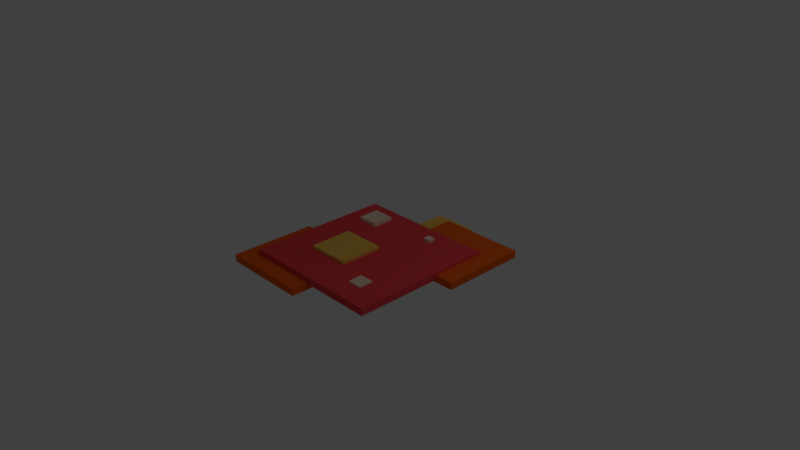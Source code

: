 # Source: fire_plane.blend  (saved by Blender 2.79.0; exported with 4.5.12 LTS)
import bpy
from mathutils import Matrix  # noqa: F401  (used for matrix-valued properties, if any)

bpy.ops.wm.read_factory_settings(use_empty=True)
scene = bpy.context.scene
scene.name = 'Scene'

# ---- collections
col_collection_1 = bpy.data.collections.new('Collection 1'); scene.collection.children.link(col_collection_1)

# ---- materials (node trees are filled in below, after node groups)
mat_material = bpy.data.materials.new('Material')
mat_material.alpha_threshold = 0.0
mat_material.use_transparent_shadow = False
mat_material.diffuse_color = (0.8, 0.05997, 0.06789, 1.0)
mat_material.specular_color = (1.0, 0.404, 0.05986)
mat_material.roughness = 0.5
mat_material.line_color = (0.0, 0.0, 0.0, 1.0)
mat_material_001 = bpy.data.materials.new('Material.001')
mat_material_001.alpha_threshold = 0.0
mat_material_001.use_transparent_shadow = False
mat_material_001.diffuse_color = (0.8, 0.117, 0.009935, 1.0)
mat_material_001.specular_color = (1.0, 0.404, 0.05986)
mat_material_001.roughness = 0.5
mat_material_001.line_color = (0.0, 0.0, 0.0, 1.0)
mat_material_002 = bpy.data.materials.new('Material.002')
mat_material_002.alpha_threshold = 0.0
mat_material_002.use_transparent_shadow = False
mat_material_002.diffuse_color = (0.8, 0.117, 0.009935, 1.0)
mat_material_002.specular_color = (1.0, 0.404, 0.05986)
mat_material_002.roughness = 0.5
mat_material_002.line_color = (0.0, 0.0, 0.0, 1.0)
mat_material_004 = bpy.data.materials.new('Material.004')
mat_material_004.alpha_threshold = 0.0
mat_material_004.use_transparent_shadow = False
mat_material_004.diffuse_color = (0.8, 0.4768, 0.08553, 1.0)
mat_material_004.specular_color = (1.0, 0.404, 0.05986)
mat_material_004.roughness = 0.5
mat_material_004.line_color = (0.0, 0.0, 0.0, 1.0)
mat_material_005 = bpy.data.materials.new('Material.005')
mat_material_005.alpha_threshold = 0.0
mat_material_005.use_transparent_shadow = False
mat_material_005.diffuse_color = (0.8, 0.6211, 0.4766, 1.0)
mat_material_005.specular_color = (1.0, 0.404, 0.05986)
mat_material_005.roughness = 0.5
mat_material_005.line_color = (0.0, 0.0, 0.0, 1.0)
mat_material_006 = bpy.data.materials.new('Material.006')
mat_material_006.alpha_threshold = 0.0
mat_material_006.use_transparent_shadow = False
mat_material_006.diffuse_color = (0.8, 0.6211, 0.4766, 1.0)
mat_material_006.specular_color = (1.0, 0.404, 0.05986)
mat_material_006.roughness = 0.5
mat_material_006.line_color = (0.0, 0.0, 0.0, 1.0)
mat_material_007 = bpy.data.materials.new('Material.007')
mat_material_007.alpha_threshold = 0.0
mat_material_007.use_transparent_shadow = False
mat_material_007.diffuse_color = (0.8, 0.6211, 0.4766, 1.0)
mat_material_007.specular_color = (1.0, 0.404, 0.05986)
mat_material_007.roughness = 0.5
mat_material_007.line_color = (0.0, 0.0, 0.0, 1.0)
mat_material_008 = bpy.data.materials.new('Material.008')
mat_material_008.alpha_threshold = 0.0
mat_material_008.use_transparent_shadow = False
mat_material_008.diffuse_color = (0.8, 0.6211, 0.4766, 1.0)
mat_material_008.specular_color = (1.0, 0.404, 0.05986)
mat_material_008.roughness = 0.5
mat_material_008.line_color = (0.0, 0.0, 0.0, 1.0)
mat_material_009 = bpy.data.materials.new('Material.009')
mat_material_009.alpha_threshold = 0.0
mat_material_009.use_transparent_shadow = False
mat_material_009.diffuse_color = (0.8, 0.6211, 0.4766, 1.0)
mat_material_009.specular_color = (1.0, 0.404, 0.05986)
mat_material_009.roughness = 0.5
mat_material_009.line_color = (0.0, 0.0, 0.0, 1.0)
mat_material_010 = bpy.data.materials.new('Material.010')
mat_material_010.alpha_threshold = 0.0
mat_material_010.use_transparent_shadow = False
mat_material_010.diffuse_color = (0.8, 0.6211, 0.4766, 1.0)
mat_material_010.specular_color = (1.0, 0.404, 0.05986)
mat_material_010.roughness = 0.5
mat_material_010.line_color = (0.0, 0.0, 0.0, 1.0)
mat_material_011 = bpy.data.materials.new('Material.011')
mat_material_011.alpha_threshold = 0.0
mat_material_011.use_transparent_shadow = False
mat_material_011.diffuse_color = (0.8, 0.6211, 0.4766, 1.0)
mat_material_011.specular_color = (1.0, 0.404, 0.05986)
mat_material_011.roughness = 0.5
mat_material_011.line_color = (0.0, 0.0, 0.0, 1.0)

# ---- material node trees

# ---- world
world_world = bpy.data.worlds.new('World'); scene.world = world_world
world_world.color = (0.05088, 0.05088, 0.05088)
world_world.use_sun_shadow = False
world_world.sun_shadow_jitter_overblur = 0.0
world_world.cycles.sampling_method = 'MANUAL'

# ---- cameras
cam_camera = bpy.data.cameras.new('Camera')
cam_camera.clip_end = 100.0
cam_camera.lens = 35.0
cam_camera.sensor_width = 32.0
cam_camera.sensor_height = 18.0
cam_camera.ortho_scale = 7.314
cam_camera.dof.focus_distance = 0.0
cam_camera.dof.aperture_fstop = 128.0

# ---- lights
light_lamp = bpy.data.lights.new('Lamp', 'POINT')
light_lamp.transmission_factor = 0.0
light_lamp.cutoff_distance = 30.0
light_lamp.energy = 100.0
light_lamp.shadow_buffer_clip_start = 1.001
light_lamp.shadow_soft_size = 0.1
light_lamp.shadow_maximum_resolution = 0.006
light_lamp.use_absolute_resolution = True

# ---- meshes
me_cube = bpy.data.meshes.new('Cube')
me_cube.from_pydata([(1.0, 1.0, -1.0), (1.0, -1.0, -1.0), (-1.0, -1.0, -1.0), (-1.0, 1.0, -1.0), (1.0, 1.0, 1.0), (1.0, -1.0, 1.0), (-1.0, -1.0, 1.0), (-1.0, 1.0, 1.0), (0.001779, -0.03827, -2.433), (0.001779, -1.238, -2.433), (-1.198, -1.238, -2.433), (-1.198, -0.03827, -2.433), (0.00178, -0.03827, -0.4326), (0.001779, -1.238, -0.4326), (-1.198, -1.238, -0.4326), (-1.198, -0.03827, -0.4326), (1.257, 1.408, -1.668), (1.257, 0.2082, -1.668), (0.05735, 0.2082, -1.668), (0.05735, 1.408, -1.668), (1.257, 1.408, 0.3325), (1.257, 0.2082, 0.3325), (0.05735, 0.2082, 0.3325), (0.05735, 1.408, 0.3325), (0.3959, 1.513, -2.466), (0.3959, 0.9126, -2.466), (-0.2041, 0.9126, -2.466), (-0.2041, 1.513, -2.466), (0.3959, 1.513, -0.4662), (0.3959, 0.9126, -0.4662), (-0.2041, 0.9126, -0.4662), (-0.2041, 1.513, -0.4662), (0.06681, 0.11, -0.09698), (0.06681, -0.49, -0.09698), (-0.5332, -0.49, -0.09698), (-0.5332, 0.11, -0.09698), (0.06681, 0.11, 1.903), (0.06681, -0.49, 1.903), (-0.5332, -0.49, 1.903), (-0.5332, 0.11, 1.903), (-0.4413, 0.7983, 0.05587), (-0.4413, 0.4983, 0.05587), (-0.7413, 0.4983, 0.05587), (-0.7413, 0.7983, 0.05587), (-0.4413, 0.7983, 2.056), (-0.4413, 0.4983, 2.056), (-0.7413, 0.4983, 2.056), (-0.7413, 0.7983, 2.056), (0.6368, -0.5127, -0.6808), (0.6368, -0.7127, -0.6808), (0.4368, -0.7127, -0.6808), (0.4368, -0.5127, -0.6808), (0.6368, -0.5127, 1.319), (0.6368, -0.7127, 1.319), (0.4368, -0.7127, 1.319), (0.4368, -0.5127, 1.319), (0.8095, -0.6304, -1.457), (0.8095, -0.7304, -1.457), (0.7095, -0.7304, -1.457), (0.7095, -0.6304, -1.457), (0.8095, -0.6304, 0.5428), (0.8095, -0.7304, 0.5428), (0.7095, -0.7304, 0.5428), (0.7095, -0.6304, 0.5428), (0.6676, -0.792, -1.457), (0.6676, -0.892, -1.457), (0.5676, -0.892, -1.457), (0.5676, -0.792, -1.457), (0.6676, -0.792, 0.5428), (0.6676, -0.892, 0.5428), (0.5676, -0.892, 0.5428), (0.5676, -0.792, 0.5428), (-0.683, 0.4233, -1.457), (-0.683, 0.3233, -1.457), (-0.783, 0.3233, -1.457), (-0.783, 0.4233, -1.457), (-0.683, 0.4233, 0.5428), (-0.683, 0.3233, 0.5428), (-0.783, 0.3233, 0.5428), (-0.783, 0.4233, 0.5428), (0.8218, 0.656, -1.457), (0.8218, 0.356, -1.457), (0.5218, 0.356, -1.457), (0.5218, 0.656, -1.457), (0.8218, 0.656, 0.5428), (0.8218, 0.356, 0.5428), (0.5218, 0.356, 0.5428), (0.5218, 0.656, 0.5428), (0.3904, 0.796, -0.1767), (0.3904, 0.696, -0.1767), (0.2904, 0.696, -0.1767), (0.2904, 0.796, -0.1767), (0.3904, 0.796, 1.823), (0.3904, 0.696, 1.823), (0.2904, 0.696, 1.823), (0.2904, 0.796, 1.823)], [], [(0, 1, 2, 3), (4, 7, 6, 5), (0, 4, 5, 1), (1, 5, 6, 2), (2, 6, 7, 3), (4, 0, 3, 7), (8, 9, 10, 11), (12, 15, 14, 13), (8, 12, 13, 9), (9, 13, 14, 10), (10, 14, 15, 11), (12, 8, 11, 15), (16, 17, 18, 19), (20, 23, 22, 21), (16, 20, 21, 17), (17, 21, 22, 18), (18, 22, 23, 19), (20, 16, 19, 23), (24, 25, 26, 27), (28, 31, 30, 29), (24, 28, 29, 25), (25, 29, 30, 26), (26, 30, 31, 27), (28, 24, 27, 31), (32, 33, 34, 35), (36, 39, 38, 37), (32, 36, 37, 33), (33, 37, 38, 34), (34, 38, 39, 35), (36, 32, 35, 39), (40, 41, 42, 43), (44, 47, 46, 45), (40, 44, 45, 41), (41, 45, 46, 42), (42, 46, 47, 43), (44, 40, 43, 47), (48, 49, 50, 51), (52, 55, 54, 53), (48, 52, 53, 49), (49, 53, 54, 50), (50, 54, 55, 51), (52, 48, 51, 55), (56, 57, 58, 59), (60, 63, 62, 61), (56, 60, 61, 57), (57, 61, 62, 58), (58, 62, 63, 59), (60, 56, 59, 63), (64, 65, 66, 67), (68, 71, 70, 69), (64, 68, 69, 65), (65, 69, 70, 66), (66, 70, 71, 67), (68, 64, 67, 71), (72, 73, 74, 75), (76, 79, 78, 77), (72, 76, 77, 73), (73, 77, 78, 74), (74, 78, 79, 75), (76, 72, 75, 79), (80, 81, 82, 83), (84, 87, 86, 85), (80, 84, 85, 81), (81, 85, 86, 82), (82, 86, 87, 83), (84, 80, 83, 87), (88, 89, 90, 91), (92, 95, 94, 93), (88, 92, 93, 89), (89, 93, 94, 90), (90, 94, 95, 91), (92, 88, 91, 95)])
me_cube.polygons.foreach_set('material_index', [0, 0, 0, 0, 0, 0, 1, 1, 1, 1, 1, 1, 2, 2, 2, 2, 2, 2, 3, 3, 3, 3, 3, 3, 3, 3, 3, 3, 3, 3, 4, 4, 4, 4, 4, 4, 5, 5, 5, 5, 5, 5, 6, 6, 6, 6, 6, 6, 7, 7, 7, 7, 7, 7, 8, 8, 8, 8, 8, 8, 9, 9, 9, 9, 9, 9, 10, 10, 10, 10, 10, 10])
me_cube.materials.append(mat_material)
me_cube.materials.append(mat_material_001)
me_cube.materials.append(mat_material_002)
me_cube.materials.append(mat_material_004)
me_cube.materials.append(mat_material_005)
me_cube.materials.append(mat_material_006)
me_cube.materials.append(mat_material_007)
me_cube.materials.append(mat_material_008)
me_cube.materials.append(mat_material_009)
me_cube.materials.append(mat_material_010)
me_cube.materials.append(mat_material_011)
me_cube.use_remesh_preserve_volume = False
me_cube.use_remesh_preserve_attributes = False
me_cube.use_mirror_vertex_groups = False
me_cube.update()

# ---- objects
ob_cube = bpy.data.objects.new('Cube', me_cube)
ob_lamp = bpy.data.objects.new('Lamp', light_lamp)
ob_camera = bpy.data.objects.new('Camera', cam_camera)

# ---- transforms, parenting, visibility, modifiers, constraints
ob_cube.location = (0.0, 0.0, 0.0)
ob_cube.scale = (1.0, 1.0, 0.05)
ob_cube.lock_rotations_4d = False
ob_cube.empty_display_type = 'ARROWS'
ob_cube.lineart.crease_threshold = 0.0
ob_lamp.location = (4.076, 1.005, 5.904)
ob_lamp.rotation_euler = (0.6503, 0.05522, 1.866)
ob_lamp.lock_rotations_4d = False
ob_lamp.empty_display_type = 'ARROWS'
ob_lamp.color = (0.0, 0.0, 0.0, 0.0)
ob_lamp.lineart.crease_threshold = 0.0
ob_camera.location = (7.481, -6.508, 5.344)
ob_camera.rotation_euler = (1.109, 0.0, 0.8149)
ob_camera.lock_rotations_4d = False
ob_camera.empty_display_type = 'ARROWS'
ob_camera.color = (0.0, 0.0, 0.0, 0.0)
ob_camera.display_type = 'WIRE'
ob_camera.lineart.crease_threshold = 0.0

# ---- collection membership
col_collection_1.objects.link(ob_cube)
col_collection_1.objects.link(ob_lamp)
col_collection_1.objects.link(ob_camera)

# ---- scene / render settings (as saved in the file)
scene.camera = ob_camera
scene.frame_start = 1; scene.frame_end = 100; scene.frame_set(0)
scene.render.engine = 'BLENDER_EEVEE_NEXT'
scene.render.resolution_percentage = 50
scene.render.dither_intensity = 0.0
scene.cycles.use_denoising = False
scene.cycles.samples = 128
scene.cycles.sampling_pattern = 'TABULATED_SOBOL'
scene.cycles.use_adaptive_sampling = False
scene.cycles.use_light_tree = False
scene.cycles.blur_glossy = 0.0
scene.cycles.sample_clamp_indirect = 0.0
scene.view_settings.view_transform = 'Standard'
bpy.context.view_layer.update()
